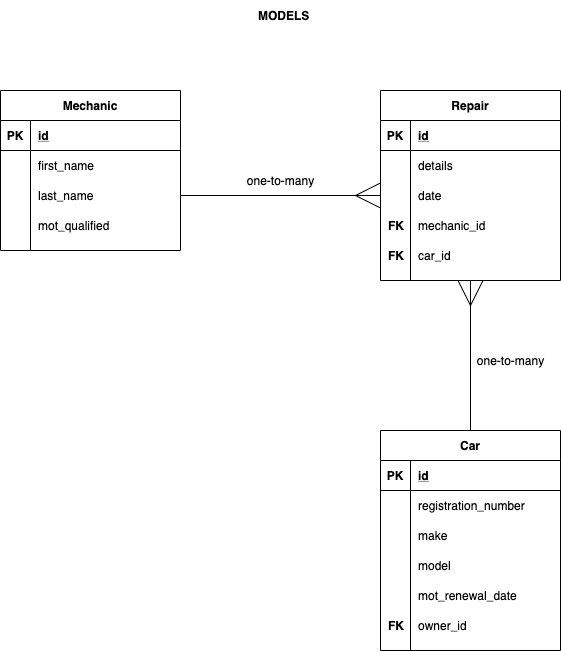

The diagram above was exported from draw.io. Its source (the exported page's mxGraphModel, read from the mxfile embedded in the PNG):
<mxGraphModel dx="920" dy="1620" grid="1" gridSize="10" guides="1" tooltips="1" connect="1" arrows="1" fold="1" page="1" pageScale="1" pageWidth="827" pageHeight="1169" math="0" shadow="0">
  <root>
    <mxCell id="0" />
    <mxCell id="1" parent="0" />
    <mxCell id="fQDxmOxrRmxkOpOL1ZDj-84" value="Repair" style="shape=table;startSize=30;container=1;collapsible=1;childLayout=tableLayout;fixedRows=1;rowLines=0;fontStyle=1;align=center;resizeLast=1;" vertex="1" parent="1">
      <mxGeometry x="500" y="-990" width="180" height="190" as="geometry" />
    </mxCell>
    <mxCell id="fQDxmOxrRmxkOpOL1ZDj-85" value="" style="shape=partialRectangle;collapsible=0;dropTarget=0;pointerEvents=0;fillColor=none;top=0;left=0;bottom=1;right=0;points=[[0,0.5],[1,0.5]];portConstraint=eastwest;" vertex="1" parent="fQDxmOxrRmxkOpOL1ZDj-84">
      <mxGeometry y="30" width="180" height="30" as="geometry" />
    </mxCell>
    <mxCell id="fQDxmOxrRmxkOpOL1ZDj-86" value="PK" style="shape=partialRectangle;connectable=0;fillColor=none;top=0;left=0;bottom=0;right=0;fontStyle=1;overflow=hidden;" vertex="1" parent="fQDxmOxrRmxkOpOL1ZDj-85">
      <mxGeometry width="30" height="30" as="geometry" />
    </mxCell>
    <mxCell id="fQDxmOxrRmxkOpOL1ZDj-87" value="id" style="shape=partialRectangle;connectable=0;fillColor=none;top=0;left=0;bottom=0;right=0;align=left;spacingLeft=6;fontStyle=5;overflow=hidden;" vertex="1" parent="fQDxmOxrRmxkOpOL1ZDj-85">
      <mxGeometry x="30" width="150" height="30" as="geometry" />
    </mxCell>
    <mxCell id="fQDxmOxrRmxkOpOL1ZDj-88" value="" style="shape=partialRectangle;collapsible=0;dropTarget=0;pointerEvents=0;fillColor=none;top=0;left=0;bottom=0;right=0;points=[[0,0.5],[1,0.5]];portConstraint=eastwest;" vertex="1" parent="fQDxmOxrRmxkOpOL1ZDj-84">
      <mxGeometry y="60" width="180" height="30" as="geometry" />
    </mxCell>
    <mxCell id="fQDxmOxrRmxkOpOL1ZDj-89" value="" style="shape=partialRectangle;connectable=0;fillColor=none;top=0;left=0;bottom=0;right=0;editable=1;overflow=hidden;" vertex="1" parent="fQDxmOxrRmxkOpOL1ZDj-88">
      <mxGeometry width="30" height="30" as="geometry" />
    </mxCell>
    <mxCell id="fQDxmOxrRmxkOpOL1ZDj-90" value="details" style="shape=partialRectangle;connectable=0;fillColor=none;top=0;left=0;bottom=0;right=0;align=left;spacingLeft=6;overflow=hidden;" vertex="1" parent="fQDxmOxrRmxkOpOL1ZDj-88">
      <mxGeometry x="30" width="150" height="30" as="geometry" />
    </mxCell>
    <mxCell id="fQDxmOxrRmxkOpOL1ZDj-91" value="" style="shape=partialRectangle;collapsible=0;dropTarget=0;pointerEvents=0;fillColor=none;top=0;left=0;bottom=0;right=0;points=[[0,0.5],[1,0.5]];portConstraint=eastwest;" vertex="1" parent="fQDxmOxrRmxkOpOL1ZDj-84">
      <mxGeometry y="90" width="180" height="30" as="geometry" />
    </mxCell>
    <mxCell id="fQDxmOxrRmxkOpOL1ZDj-92" value="" style="shape=partialRectangle;connectable=0;fillColor=none;top=0;left=0;bottom=0;right=0;editable=1;overflow=hidden;" vertex="1" parent="fQDxmOxrRmxkOpOL1ZDj-91">
      <mxGeometry width="30" height="30" as="geometry" />
    </mxCell>
    <mxCell id="fQDxmOxrRmxkOpOL1ZDj-93" value="" style="shape=partialRectangle;connectable=0;fillColor=none;top=0;left=0;bottom=0;right=0;align=left;spacingLeft=6;overflow=hidden;" vertex="1" parent="fQDxmOxrRmxkOpOL1ZDj-91">
      <mxGeometry x="30" width="150" height="30" as="geometry" />
    </mxCell>
    <mxCell id="fQDxmOxrRmxkOpOL1ZDj-94" value="" style="shape=partialRectangle;collapsible=0;dropTarget=0;pointerEvents=0;fillColor=none;top=0;left=0;bottom=0;right=0;points=[[0,0.5],[1,0.5]];portConstraint=eastwest;" vertex="1" parent="fQDxmOxrRmxkOpOL1ZDj-84">
      <mxGeometry y="120" width="180" height="30" as="geometry" />
    </mxCell>
    <mxCell id="fQDxmOxrRmxkOpOL1ZDj-95" value="" style="shape=partialRectangle;connectable=0;fillColor=none;top=0;left=0;bottom=0;right=0;editable=1;overflow=hidden;" vertex="1" parent="fQDxmOxrRmxkOpOL1ZDj-94">
      <mxGeometry width="30" height="30" as="geometry" />
    </mxCell>
    <mxCell id="fQDxmOxrRmxkOpOL1ZDj-96" value="" style="shape=partialRectangle;connectable=0;fillColor=none;top=0;left=0;bottom=0;right=0;align=left;spacingLeft=6;overflow=hidden;" vertex="1" parent="fQDxmOxrRmxkOpOL1ZDj-94">
      <mxGeometry x="30" width="150" height="30" as="geometry" />
    </mxCell>
    <mxCell id="fQDxmOxrRmxkOpOL1ZDj-97" value="Mechanic" style="shape=table;startSize=30;container=1;collapsible=1;childLayout=tableLayout;fixedRows=1;rowLines=0;fontStyle=1;align=center;resizeLast=1;" vertex="1" parent="1">
      <mxGeometry x="120" y="-990" width="180" height="160" as="geometry" />
    </mxCell>
    <mxCell id="fQDxmOxrRmxkOpOL1ZDj-98" value="" style="shape=partialRectangle;collapsible=0;dropTarget=0;pointerEvents=0;fillColor=none;top=0;left=0;bottom=1;right=0;points=[[0,0.5],[1,0.5]];portConstraint=eastwest;" vertex="1" parent="fQDxmOxrRmxkOpOL1ZDj-97">
      <mxGeometry y="30" width="180" height="30" as="geometry" />
    </mxCell>
    <mxCell id="fQDxmOxrRmxkOpOL1ZDj-99" value="PK" style="shape=partialRectangle;connectable=0;fillColor=none;top=0;left=0;bottom=0;right=0;fontStyle=1;overflow=hidden;" vertex="1" parent="fQDxmOxrRmxkOpOL1ZDj-98">
      <mxGeometry width="30" height="30" as="geometry" />
    </mxCell>
    <mxCell id="fQDxmOxrRmxkOpOL1ZDj-100" value="id" style="shape=partialRectangle;connectable=0;fillColor=none;top=0;left=0;bottom=0;right=0;align=left;spacingLeft=6;fontStyle=5;overflow=hidden;" vertex="1" parent="fQDxmOxrRmxkOpOL1ZDj-98">
      <mxGeometry x="30" width="150" height="30" as="geometry" />
    </mxCell>
    <mxCell id="fQDxmOxrRmxkOpOL1ZDj-101" value="" style="shape=partialRectangle;collapsible=0;dropTarget=0;pointerEvents=0;fillColor=none;top=0;left=0;bottom=0;right=0;points=[[0,0.5],[1,0.5]];portConstraint=eastwest;" vertex="1" parent="fQDxmOxrRmxkOpOL1ZDj-97">
      <mxGeometry y="60" width="180" height="30" as="geometry" />
    </mxCell>
    <mxCell id="fQDxmOxrRmxkOpOL1ZDj-102" value="" style="shape=partialRectangle;connectable=0;fillColor=none;top=0;left=0;bottom=0;right=0;editable=1;overflow=hidden;" vertex="1" parent="fQDxmOxrRmxkOpOL1ZDj-101">
      <mxGeometry width="30" height="30" as="geometry" />
    </mxCell>
    <mxCell id="fQDxmOxrRmxkOpOL1ZDj-103" value="first_name" style="shape=partialRectangle;connectable=0;fillColor=none;top=0;left=0;bottom=0;right=0;align=left;spacingLeft=6;overflow=hidden;" vertex="1" parent="fQDxmOxrRmxkOpOL1ZDj-101">
      <mxGeometry x="30" width="150" height="30" as="geometry" />
    </mxCell>
    <mxCell id="fQDxmOxrRmxkOpOL1ZDj-104" value="" style="shape=partialRectangle;collapsible=0;dropTarget=0;pointerEvents=0;fillColor=none;top=0;left=0;bottom=0;right=0;points=[[0,0.5],[1,0.5]];portConstraint=eastwest;" vertex="1" parent="fQDxmOxrRmxkOpOL1ZDj-97">
      <mxGeometry y="90" width="180" height="30" as="geometry" />
    </mxCell>
    <mxCell id="fQDxmOxrRmxkOpOL1ZDj-105" value="" style="shape=partialRectangle;connectable=0;fillColor=none;top=0;left=0;bottom=0;right=0;editable=1;overflow=hidden;" vertex="1" parent="fQDxmOxrRmxkOpOL1ZDj-104">
      <mxGeometry width="30" height="30" as="geometry" />
    </mxCell>
    <mxCell id="fQDxmOxrRmxkOpOL1ZDj-106" value="last_name" style="shape=partialRectangle;connectable=0;fillColor=none;top=0;left=0;bottom=0;right=0;align=left;spacingLeft=6;overflow=hidden;" vertex="1" parent="fQDxmOxrRmxkOpOL1ZDj-104">
      <mxGeometry x="30" width="150" height="30" as="geometry" />
    </mxCell>
    <mxCell id="fQDxmOxrRmxkOpOL1ZDj-107" value="" style="shape=partialRectangle;collapsible=0;dropTarget=0;pointerEvents=0;fillColor=none;top=0;left=0;bottom=0;right=0;points=[[0,0.5],[1,0.5]];portConstraint=eastwest;" vertex="1" parent="fQDxmOxrRmxkOpOL1ZDj-97">
      <mxGeometry y="120" width="180" height="30" as="geometry" />
    </mxCell>
    <mxCell id="fQDxmOxrRmxkOpOL1ZDj-108" value="" style="shape=partialRectangle;connectable=0;fillColor=none;top=0;left=0;bottom=0;right=0;editable=1;overflow=hidden;" vertex="1" parent="fQDxmOxrRmxkOpOL1ZDj-107">
      <mxGeometry width="30" height="30" as="geometry" />
    </mxCell>
    <mxCell id="fQDxmOxrRmxkOpOL1ZDj-109" value="mot_qualified" style="shape=partialRectangle;connectable=0;fillColor=none;top=0;left=0;bottom=0;right=0;align=left;spacingLeft=6;overflow=hidden;" vertex="1" parent="fQDxmOxrRmxkOpOL1ZDj-107">
      <mxGeometry x="30" width="150" height="30" as="geometry" />
    </mxCell>
    <mxCell id="fQDxmOxrRmxkOpOL1ZDj-114" style="edgeStyle=orthogonalEdgeStyle;rounded=0;orthogonalLoop=1;jettySize=auto;html=1;entryX=0;entryY=0.5;entryDx=0;entryDy=0;endArrow=ERmany;endFill=0;strokeWidth=1;startSize=6;endSize=23;" edge="1" parent="1" source="fQDxmOxrRmxkOpOL1ZDj-104" target="fQDxmOxrRmxkOpOL1ZDj-91">
      <mxGeometry relative="1" as="geometry" />
    </mxCell>
    <mxCell id="fQDxmOxrRmxkOpOL1ZDj-115" value="one-to-many&lt;br&gt;" style="text;html=1;align=center;verticalAlign=middle;resizable=0;points=[];autosize=1;" vertex="1" parent="1">
      <mxGeometry x="360" y="-910" width="80" height="20" as="geometry" />
    </mxCell>
    <mxCell id="fQDxmOxrRmxkOpOL1ZDj-116" value="mechanic_id" style="shape=partialRectangle;connectable=0;fillColor=none;top=0;left=0;bottom=0;right=0;align=left;spacingLeft=6;overflow=hidden;" vertex="1" parent="1">
      <mxGeometry x="530" y="-870" width="150" height="30" as="geometry" />
    </mxCell>
    <mxCell id="fQDxmOxrRmxkOpOL1ZDj-117" value="FK" style="shape=partialRectangle;connectable=0;fillColor=none;top=0;left=0;bottom=0;right=0;align=left;spacingLeft=6;overflow=hidden;fontStyle=1" vertex="1" parent="1">
      <mxGeometry x="500" y="-870" width="30" height="30" as="geometry" />
    </mxCell>
    <mxCell id="fQDxmOxrRmxkOpOL1ZDj-118" value="MODELS" style="shape=partialRectangle;connectable=0;fillColor=none;top=0;left=0;bottom=0;right=0;align=left;spacingLeft=6;overflow=hidden;fontStyle=1" vertex="1" parent="1">
      <mxGeometry x="370" y="-1080" width="80" height="30" as="geometry" />
    </mxCell>
    <mxCell id="fQDxmOxrRmxkOpOL1ZDj-119" value="Car" style="shape=table;startSize=30;container=1;collapsible=1;childLayout=tableLayout;fixedRows=1;rowLines=0;fontStyle=1;align=center;resizeLast=1;" vertex="1" parent="1">
      <mxGeometry x="500" y="-650" width="180" height="220" as="geometry" />
    </mxCell>
    <mxCell id="fQDxmOxrRmxkOpOL1ZDj-120" value="" style="shape=partialRectangle;collapsible=0;dropTarget=0;pointerEvents=0;fillColor=none;top=0;left=0;bottom=1;right=0;points=[[0,0.5],[1,0.5]];portConstraint=eastwest;" vertex="1" parent="fQDxmOxrRmxkOpOL1ZDj-119">
      <mxGeometry y="30" width="180" height="30" as="geometry" />
    </mxCell>
    <mxCell id="fQDxmOxrRmxkOpOL1ZDj-121" value="PK" style="shape=partialRectangle;connectable=0;fillColor=none;top=0;left=0;bottom=0;right=0;fontStyle=1;overflow=hidden;" vertex="1" parent="fQDxmOxrRmxkOpOL1ZDj-120">
      <mxGeometry width="30" height="30" as="geometry" />
    </mxCell>
    <mxCell id="fQDxmOxrRmxkOpOL1ZDj-122" value="id" style="shape=partialRectangle;connectable=0;fillColor=none;top=0;left=0;bottom=0;right=0;align=left;spacingLeft=6;fontStyle=5;overflow=hidden;" vertex="1" parent="fQDxmOxrRmxkOpOL1ZDj-120">
      <mxGeometry x="30" width="150" height="30" as="geometry" />
    </mxCell>
    <mxCell id="fQDxmOxrRmxkOpOL1ZDj-123" value="" style="shape=partialRectangle;collapsible=0;dropTarget=0;pointerEvents=0;fillColor=none;top=0;left=0;bottom=0;right=0;points=[[0,0.5],[1,0.5]];portConstraint=eastwest;" vertex="1" parent="fQDxmOxrRmxkOpOL1ZDj-119">
      <mxGeometry y="60" width="180" height="30" as="geometry" />
    </mxCell>
    <mxCell id="fQDxmOxrRmxkOpOL1ZDj-124" value="" style="shape=partialRectangle;connectable=0;fillColor=none;top=0;left=0;bottom=0;right=0;editable=1;overflow=hidden;" vertex="1" parent="fQDxmOxrRmxkOpOL1ZDj-123">
      <mxGeometry width="30" height="30" as="geometry" />
    </mxCell>
    <mxCell id="fQDxmOxrRmxkOpOL1ZDj-125" value="registration_number" style="shape=partialRectangle;connectable=0;fillColor=none;top=0;left=0;bottom=0;right=0;align=left;spacingLeft=6;overflow=hidden;" vertex="1" parent="fQDxmOxrRmxkOpOL1ZDj-123">
      <mxGeometry x="30" width="150" height="30" as="geometry" />
    </mxCell>
    <mxCell id="fQDxmOxrRmxkOpOL1ZDj-126" value="" style="shape=partialRectangle;collapsible=0;dropTarget=0;pointerEvents=0;fillColor=none;top=0;left=0;bottom=0;right=0;points=[[0,0.5],[1,0.5]];portConstraint=eastwest;" vertex="1" parent="fQDxmOxrRmxkOpOL1ZDj-119">
      <mxGeometry y="90" width="180" height="30" as="geometry" />
    </mxCell>
    <mxCell id="fQDxmOxrRmxkOpOL1ZDj-127" value="" style="shape=partialRectangle;connectable=0;fillColor=none;top=0;left=0;bottom=0;right=0;editable=1;overflow=hidden;" vertex="1" parent="fQDxmOxrRmxkOpOL1ZDj-126">
      <mxGeometry width="30" height="30" as="geometry" />
    </mxCell>
    <mxCell id="fQDxmOxrRmxkOpOL1ZDj-128" value="make" style="shape=partialRectangle;connectable=0;fillColor=none;top=0;left=0;bottom=0;right=0;align=left;spacingLeft=6;overflow=hidden;" vertex="1" parent="fQDxmOxrRmxkOpOL1ZDj-126">
      <mxGeometry x="30" width="150" height="30" as="geometry" />
    </mxCell>
    <mxCell id="fQDxmOxrRmxkOpOL1ZDj-129" value="" style="shape=partialRectangle;collapsible=0;dropTarget=0;pointerEvents=0;fillColor=none;top=0;left=0;bottom=0;right=0;points=[[0,0.5],[1,0.5]];portConstraint=eastwest;" vertex="1" parent="fQDxmOxrRmxkOpOL1ZDj-119">
      <mxGeometry y="120" width="180" height="30" as="geometry" />
    </mxCell>
    <mxCell id="fQDxmOxrRmxkOpOL1ZDj-130" value="" style="shape=partialRectangle;connectable=0;fillColor=none;top=0;left=0;bottom=0;right=0;editable=1;overflow=hidden;" vertex="1" parent="fQDxmOxrRmxkOpOL1ZDj-129">
      <mxGeometry width="30" height="30" as="geometry" />
    </mxCell>
    <mxCell id="fQDxmOxrRmxkOpOL1ZDj-131" value="model" style="shape=partialRectangle;connectable=0;fillColor=none;top=0;left=0;bottom=0;right=0;align=left;spacingLeft=6;overflow=hidden;" vertex="1" parent="fQDxmOxrRmxkOpOL1ZDj-129">
      <mxGeometry x="30" width="150" height="30" as="geometry" />
    </mxCell>
    <mxCell id="fQDxmOxrRmxkOpOL1ZDj-132" value="mot_renewal_date" style="shape=partialRectangle;connectable=0;fillColor=none;top=0;left=0;bottom=0;right=0;align=left;spacingLeft=6;overflow=hidden;" vertex="1" parent="1">
      <mxGeometry x="530" y="-500" width="150" height="30" as="geometry" />
    </mxCell>
    <mxCell id="fQDxmOxrRmxkOpOL1ZDj-136" value="owner_id" style="shape=partialRectangle;connectable=0;fillColor=none;top=0;left=0;bottom=0;right=0;align=left;spacingLeft=6;overflow=hidden;" vertex="1" parent="1">
      <mxGeometry x="530" y="-470" width="150" height="30" as="geometry" />
    </mxCell>
    <mxCell id="fQDxmOxrRmxkOpOL1ZDj-137" value="FK" style="shape=partialRectangle;connectable=0;fillColor=none;top=0;left=0;bottom=0;right=0;align=left;spacingLeft=6;overflow=hidden;fontStyle=1" vertex="1" parent="1">
      <mxGeometry x="500" y="-470" width="30" height="30" as="geometry" />
    </mxCell>
    <mxCell id="fQDxmOxrRmxkOpOL1ZDj-138" value="FK" style="shape=partialRectangle;connectable=0;fillColor=none;top=0;left=0;bottom=0;right=0;align=left;spacingLeft=6;overflow=hidden;fontStyle=1" vertex="1" parent="1">
      <mxGeometry x="500" y="-840" width="30" height="30" as="geometry" />
    </mxCell>
    <mxCell id="fQDxmOxrRmxkOpOL1ZDj-140" value="car_id" style="shape=partialRectangle;connectable=0;fillColor=none;top=0;left=0;bottom=0;right=0;align=left;spacingLeft=6;overflow=hidden;" vertex="1" parent="1">
      <mxGeometry x="530" y="-840" width="150" height="30" as="geometry" />
    </mxCell>
    <mxCell id="fQDxmOxrRmxkOpOL1ZDj-141" style="edgeStyle=orthogonalEdgeStyle;rounded=0;orthogonalLoop=1;jettySize=auto;html=1;entryX=0.5;entryY=1;entryDx=0;entryDy=0;endArrow=ERmany;endFill=0;strokeWidth=1;startSize=6;endSize=23;exitX=0.5;exitY=0;exitDx=0;exitDy=0;" edge="1" parent="1" source="fQDxmOxrRmxkOpOL1ZDj-119" target="fQDxmOxrRmxkOpOL1ZDj-84">
      <mxGeometry relative="1" as="geometry">
        <mxPoint x="310" y="-875" as="sourcePoint" />
        <mxPoint x="510" y="-875" as="targetPoint" />
      </mxGeometry>
    </mxCell>
    <mxCell id="fQDxmOxrRmxkOpOL1ZDj-161" value="one-to-many&lt;br&gt;" style="text;html=1;align=center;verticalAlign=middle;resizable=0;points=[];autosize=1;" vertex="1" parent="1">
      <mxGeometry x="590" y="-730" width="80" height="20" as="geometry" />
    </mxCell>
    <mxCell id="fQDxmOxrRmxkOpOL1ZDj-164" value="date" style="shape=partialRectangle;connectable=0;fillColor=none;top=0;left=0;bottom=0;right=0;align=left;spacingLeft=6;overflow=hidden;" vertex="1" parent="1">
      <mxGeometry x="530" y="-900" width="150" height="30" as="geometry" />
    </mxCell>
  </root>
</mxGraphModel>